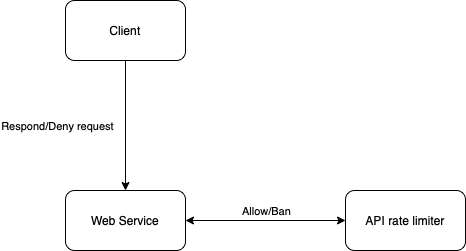

The diagram above was exported from draw.io. Its source (the exported page's mxGraphModel, read from the mxfile embedded in the PNG):
<mxGraphModel dx="1298" dy="718" grid="1" gridSize="10" guides="1" tooltips="1" connect="1" arrows="1" fold="1" page="1" pageScale="1" pageWidth="827" pageHeight="1169" math="0" shadow="0">
  <root>
    <mxCell id="0" />
    <mxCell id="1" parent="0" />
    <mxCell id="6VM8ypIvxtDR_Yflxi_2-5" style="edgeStyle=orthogonalEdgeStyle;rounded=0;orthogonalLoop=1;jettySize=auto;html=1;entryX=0.5;entryY=0;entryDx=0;entryDy=0;" edge="1" parent="1" source="6VM8ypIvxtDR_Yflxi_2-1" target="6VM8ypIvxtDR_Yflxi_2-2">
      <mxGeometry relative="1" as="geometry" />
    </mxCell>
    <mxCell id="6VM8ypIvxtDR_Yflxi_2-8" value="Respond/Deny request&lt;br&gt;" style="edgeLabel;html=1;align=center;verticalAlign=middle;resizable=0;points=[];" vertex="1" connectable="0" parent="6VM8ypIvxtDR_Yflxi_2-5">
      <mxGeometry y="1" relative="1" as="geometry">
        <mxPoint x="-70" as="offset" />
      </mxGeometry>
    </mxCell>
    <mxCell id="6VM8ypIvxtDR_Yflxi_2-1" value="Client" style="rounded=1;whiteSpace=wrap;html=1;" vertex="1" parent="1">
      <mxGeometry x="320" y="50" width="120" height="60" as="geometry" />
    </mxCell>
    <mxCell id="6VM8ypIvxtDR_Yflxi_2-6" style="edgeStyle=orthogonalEdgeStyle;rounded=0;orthogonalLoop=1;jettySize=auto;html=1;entryX=0;entryY=0.5;entryDx=0;entryDy=0;startArrow=classic;startFill=1;" edge="1" parent="1" source="6VM8ypIvxtDR_Yflxi_2-2" target="6VM8ypIvxtDR_Yflxi_2-4">
      <mxGeometry relative="1" as="geometry" />
    </mxCell>
    <mxCell id="6VM8ypIvxtDR_Yflxi_2-7" value="Allow/Ban" style="edgeLabel;html=1;align=center;verticalAlign=middle;resizable=0;points=[];" vertex="1" connectable="0" parent="6VM8ypIvxtDR_Yflxi_2-6">
      <mxGeometry x="-0.2875" relative="1" as="geometry">
        <mxPoint x="23" y="-10" as="offset" />
      </mxGeometry>
    </mxCell>
    <mxCell id="6VM8ypIvxtDR_Yflxi_2-2" value="Web Service" style="rounded=1;whiteSpace=wrap;html=1;" vertex="1" parent="1">
      <mxGeometry x="320" y="240" width="120" height="60" as="geometry" />
    </mxCell>
    <mxCell id="6VM8ypIvxtDR_Yflxi_2-4" value="API rate limiter" style="rounded=1;whiteSpace=wrap;html=1;" vertex="1" parent="1">
      <mxGeometry x="600" y="240" width="120" height="60" as="geometry" />
    </mxCell>
  </root>
</mxGraphModel>